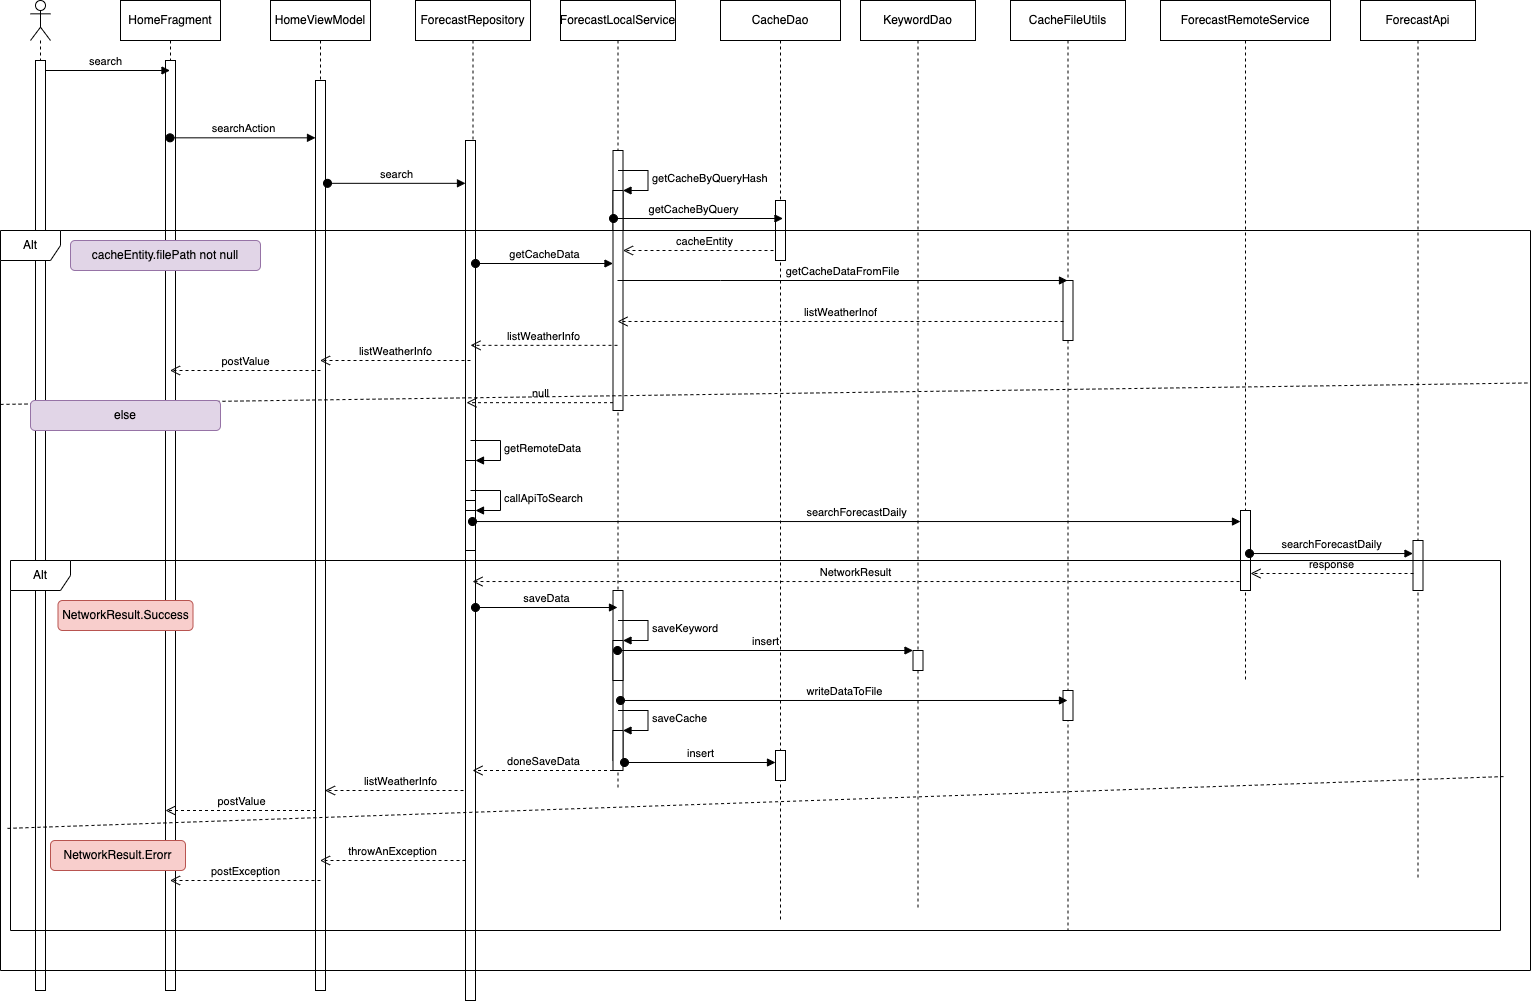

The diagram above was exported from draw.io. Its source (the exported page's mxGraphModel, read from the mxfile embedded in the PNG):
<mxGraphModel dx="2276" dy="716" grid="1" gridSize="10" guides="1" tooltips="1" connect="1" arrows="1" fold="1" page="1" pageScale="1" pageWidth="850" pageHeight="1100" math="0" shadow="0">
  <root>
    <mxCell id="0" />
    <mxCell id="1" parent="0" />
    <mxCell id="MjYnLjfMQESjgnIkKwhb-21" value="CacheFileUtils" style="shape=umlLifeline;perimeter=lifelinePerimeter;whiteSpace=wrap;html=1;container=1;collapsible=0;recursiveResize=0;outlineConnect=0;" vertex="1" parent="1">
      <mxGeometry x="970" y="40" width="115" height="930" as="geometry" />
    </mxCell>
    <mxCell id="MjYnLjfMQESjgnIkKwhb-58" value="" style="html=1;points=[];perimeter=orthogonalPerimeter;" vertex="1" parent="MjYnLjfMQESjgnIkKwhb-21">
      <mxGeometry x="52.5" y="690" width="10" height="30" as="geometry" />
    </mxCell>
    <mxCell id="MjYnLjfMQESjgnIkKwhb-32" value="" style="html=1;points=[];perimeter=orthogonalPerimeter;" vertex="1" parent="1">
      <mxGeometry x="1022.5" y="320" width="10" height="60" as="geometry" />
    </mxCell>
    <mxCell id="MjYnLjfMQESjgnIkKwhb-1" value="HomeFragment" style="shape=umlLifeline;perimeter=lifelinePerimeter;whiteSpace=wrap;html=1;container=1;collapsible=0;recursiveResize=0;outlineConnect=0;" vertex="1" parent="1">
      <mxGeometry x="80" y="40" width="100" height="990" as="geometry" />
    </mxCell>
    <mxCell id="MjYnLjfMQESjgnIkKwhb-13" value="" style="html=1;points=[];perimeter=orthogonalPerimeter;" vertex="1" parent="MjYnLjfMQESjgnIkKwhb-1">
      <mxGeometry x="45" y="60" width="10" height="930" as="geometry" />
    </mxCell>
    <mxCell id="MjYnLjfMQESjgnIkKwhb-66" value="postValue" style="html=1;verticalAlign=bottom;endArrow=open;dashed=1;endSize=8;rounded=0;" edge="1" parent="MjYnLjfMQESjgnIkKwhb-1">
      <mxGeometry relative="1" as="geometry">
        <mxPoint x="195.5" y="810" as="sourcePoint" />
        <mxPoint x="45" y="810" as="targetPoint" />
      </mxGeometry>
    </mxCell>
    <mxCell id="MjYnLjfMQESjgnIkKwhb-2" value="HomeViewModel" style="shape=umlLifeline;perimeter=lifelinePerimeter;whiteSpace=wrap;html=1;container=1;collapsible=0;recursiveResize=0;outlineConnect=0;" vertex="1" parent="1">
      <mxGeometry x="230" y="40" width="100" height="990" as="geometry" />
    </mxCell>
    <mxCell id="MjYnLjfMQESjgnIkKwhb-15" value="" style="html=1;points=[];perimeter=orthogonalPerimeter;" vertex="1" parent="MjYnLjfMQESjgnIkKwhb-2">
      <mxGeometry x="45" y="80" width="10" height="910" as="geometry" />
    </mxCell>
    <mxCell id="MjYnLjfMQESjgnIkKwhb-65" value="listWeatherInfo" style="html=1;verticalAlign=bottom;endArrow=open;dashed=1;endSize=8;rounded=0;" edge="1" parent="MjYnLjfMQESjgnIkKwhb-2">
      <mxGeometry relative="1" as="geometry">
        <mxPoint x="205" y="790" as="sourcePoint" />
        <mxPoint x="54.5" y="790" as="targetPoint" />
      </mxGeometry>
    </mxCell>
    <mxCell id="MjYnLjfMQESjgnIkKwhb-3" value="ForecastRepository&lt;br&gt;" style="shape=umlLifeline;perimeter=lifelinePerimeter;whiteSpace=wrap;html=1;container=1;collapsible=0;recursiveResize=0;outlineConnect=0;" vertex="1" parent="1">
      <mxGeometry x="375" y="40" width="115" height="1000" as="geometry" />
    </mxCell>
    <mxCell id="MjYnLjfMQESjgnIkKwhb-17" value="" style="html=1;points=[];perimeter=orthogonalPerimeter;" vertex="1" parent="MjYnLjfMQESjgnIkKwhb-3">
      <mxGeometry x="50" y="140" width="10" height="860" as="geometry" />
    </mxCell>
    <mxCell id="MjYnLjfMQESjgnIkKwhb-38" value="" style="html=1;points=[];perimeter=orthogonalPerimeter;" vertex="1" parent="MjYnLjfMQESjgnIkKwhb-3">
      <mxGeometry x="50" y="460" width="10" height="40" as="geometry" />
    </mxCell>
    <mxCell id="MjYnLjfMQESjgnIkKwhb-39" value="getRemoteData" style="edgeStyle=orthogonalEdgeStyle;html=1;align=left;spacingLeft=2;endArrow=block;rounded=0;entryX=1;entryY=0;" edge="1" target="MjYnLjfMQESjgnIkKwhb-38" parent="MjYnLjfMQESjgnIkKwhb-3">
      <mxGeometry relative="1" as="geometry">
        <mxPoint x="55" y="440" as="sourcePoint" />
        <Array as="points">
          <mxPoint x="85" y="440" />
        </Array>
      </mxGeometry>
    </mxCell>
    <mxCell id="MjYnLjfMQESjgnIkKwhb-40" value="" style="html=1;points=[];perimeter=orthogonalPerimeter;" vertex="1" parent="MjYnLjfMQESjgnIkKwhb-3">
      <mxGeometry x="50" y="510" width="10" height="40" as="geometry" />
    </mxCell>
    <mxCell id="MjYnLjfMQESjgnIkKwhb-41" value="callApiToSearch" style="edgeStyle=orthogonalEdgeStyle;html=1;align=left;spacingLeft=2;endArrow=block;rounded=0;entryX=1;entryY=0;" edge="1" target="MjYnLjfMQESjgnIkKwhb-40" parent="MjYnLjfMQESjgnIkKwhb-3">
      <mxGeometry relative="1" as="geometry">
        <mxPoint x="55" y="490" as="sourcePoint" />
        <Array as="points">
          <mxPoint x="85" y="490" />
        </Array>
      </mxGeometry>
    </mxCell>
    <mxCell id="MjYnLjfMQESjgnIkKwhb-4" value="ForecastLocalService" style="shape=umlLifeline;perimeter=lifelinePerimeter;whiteSpace=wrap;html=1;container=1;collapsible=0;recursiveResize=0;outlineConnect=0;" vertex="1" parent="1">
      <mxGeometry x="520" y="40" width="115" height="790" as="geometry" />
    </mxCell>
    <mxCell id="MjYnLjfMQESjgnIkKwhb-19" value="" style="html=1;points=[];perimeter=orthogonalPerimeter;" vertex="1" parent="MjYnLjfMQESjgnIkKwhb-4">
      <mxGeometry x="52.5" y="150" width="10" height="260" as="geometry" />
    </mxCell>
    <mxCell id="MjYnLjfMQESjgnIkKwhb-22" value="" style="html=1;points=[];perimeter=orthogonalPerimeter;" vertex="1" parent="MjYnLjfMQESjgnIkKwhb-4">
      <mxGeometry x="52.5" y="190" width="10" height="40" as="geometry" />
    </mxCell>
    <mxCell id="MjYnLjfMQESjgnIkKwhb-23" value="getCacheByQueryHash" style="edgeStyle=orthogonalEdgeStyle;html=1;align=left;spacingLeft=2;endArrow=block;rounded=0;entryX=1;entryY=0;" edge="1" target="MjYnLjfMQESjgnIkKwhb-22" parent="MjYnLjfMQESjgnIkKwhb-4">
      <mxGeometry relative="1" as="geometry">
        <mxPoint x="57.5" y="170" as="sourcePoint" />
        <Array as="points">
          <mxPoint x="87.5" y="170" />
        </Array>
      </mxGeometry>
    </mxCell>
    <mxCell id="MjYnLjfMQESjgnIkKwhb-50" value="" style="html=1;points=[];perimeter=orthogonalPerimeter;" vertex="1" parent="MjYnLjfMQESjgnIkKwhb-4">
      <mxGeometry x="52.5" y="590" width="10" height="170" as="geometry" />
    </mxCell>
    <mxCell id="MjYnLjfMQESjgnIkKwhb-51" value="" style="html=1;points=[];perimeter=orthogonalPerimeter;" vertex="1" parent="MjYnLjfMQESjgnIkKwhb-4">
      <mxGeometry x="52.5" y="640" width="10" height="40" as="geometry" />
    </mxCell>
    <mxCell id="MjYnLjfMQESjgnIkKwhb-52" value="saveKeyword" style="edgeStyle=orthogonalEdgeStyle;html=1;align=left;spacingLeft=2;endArrow=block;rounded=0;entryX=1;entryY=0;" edge="1" target="MjYnLjfMQESjgnIkKwhb-51" parent="MjYnLjfMQESjgnIkKwhb-4">
      <mxGeometry relative="1" as="geometry">
        <mxPoint x="57.5" y="620" as="sourcePoint" />
        <Array as="points">
          <mxPoint x="87.5" y="620" />
        </Array>
      </mxGeometry>
    </mxCell>
    <mxCell id="MjYnLjfMQESjgnIkKwhb-59" value="" style="html=1;points=[];perimeter=orthogonalPerimeter;" vertex="1" parent="MjYnLjfMQESjgnIkKwhb-4">
      <mxGeometry x="52.5" y="730" width="10" height="40" as="geometry" />
    </mxCell>
    <mxCell id="MjYnLjfMQESjgnIkKwhb-60" value="saveCache" style="edgeStyle=orthogonalEdgeStyle;html=1;align=left;spacingLeft=2;endArrow=block;rounded=0;entryX=1;entryY=0;" edge="1" target="MjYnLjfMQESjgnIkKwhb-59" parent="MjYnLjfMQESjgnIkKwhb-4">
      <mxGeometry relative="1" as="geometry">
        <mxPoint x="57.5" y="710" as="sourcePoint" />
        <Array as="points">
          <mxPoint x="87.5" y="710" />
        </Array>
      </mxGeometry>
    </mxCell>
    <mxCell id="MjYnLjfMQESjgnIkKwhb-30" value="cacheEntity" style="html=1;verticalAlign=bottom;endArrow=open;dashed=1;endSize=8;rounded=0;" edge="1" parent="MjYnLjfMQESjgnIkKwhb-4">
      <mxGeometry relative="1" as="geometry">
        <mxPoint x="225" y="250" as="sourcePoint" />
        <mxPoint x="62.5" y="250" as="targetPoint" />
      </mxGeometry>
    </mxCell>
    <mxCell id="MjYnLjfMQESjgnIkKwhb-64" value="doneSaveData" style="html=1;verticalAlign=bottom;endArrow=open;dashed=1;endSize=8;rounded=0;" edge="1" parent="MjYnLjfMQESjgnIkKwhb-4" target="MjYnLjfMQESjgnIkKwhb-3">
      <mxGeometry relative="1" as="geometry">
        <mxPoint x="52.5" y="770" as="sourcePoint" />
        <mxPoint x="-27.5" y="770" as="targetPoint" />
      </mxGeometry>
    </mxCell>
    <mxCell id="MjYnLjfMQESjgnIkKwhb-6" value="CacheDao" style="shape=umlLifeline;perimeter=lifelinePerimeter;whiteSpace=wrap;html=1;container=1;collapsible=0;recursiveResize=0;outlineConnect=0;" vertex="1" parent="1">
      <mxGeometry x="680" y="40" width="120" height="920" as="geometry" />
    </mxCell>
    <mxCell id="MjYnLjfMQESjgnIkKwhb-28" value="" style="html=1;points=[];perimeter=orthogonalPerimeter;" vertex="1" parent="MjYnLjfMQESjgnIkKwhb-6">
      <mxGeometry x="55" y="200" width="10" height="60" as="geometry" />
    </mxCell>
    <mxCell id="MjYnLjfMQESjgnIkKwhb-63" value="" style="html=1;points=[];perimeter=orthogonalPerimeter;" vertex="1" parent="MjYnLjfMQESjgnIkKwhb-6">
      <mxGeometry x="55" y="750" width="10" height="30" as="geometry" />
    </mxCell>
    <mxCell id="MjYnLjfMQESjgnIkKwhb-7" value="KeywordDao" style="shape=umlLifeline;perimeter=lifelinePerimeter;whiteSpace=wrap;html=1;container=1;collapsible=0;recursiveResize=0;outlineConnect=0;" vertex="1" parent="1">
      <mxGeometry x="820" y="40" width="115" height="910" as="geometry" />
    </mxCell>
    <mxCell id="MjYnLjfMQESjgnIkKwhb-56" value="" style="html=1;points=[];perimeter=orthogonalPerimeter;" vertex="1" parent="MjYnLjfMQESjgnIkKwhb-7">
      <mxGeometry x="52.5" y="650" width="10" height="20" as="geometry" />
    </mxCell>
    <mxCell id="MjYnLjfMQESjgnIkKwhb-8" value="ForecastRemoteService" style="shape=umlLifeline;perimeter=lifelinePerimeter;whiteSpace=wrap;html=1;container=1;collapsible=0;recursiveResize=0;outlineConnect=0;" vertex="1" parent="1">
      <mxGeometry x="1120" y="40" width="170" height="680" as="geometry" />
    </mxCell>
    <mxCell id="MjYnLjfMQESjgnIkKwhb-43" value="" style="html=1;points=[];perimeter=orthogonalPerimeter;" vertex="1" parent="MjYnLjfMQESjgnIkKwhb-8">
      <mxGeometry x="80" y="510" width="10" height="80" as="geometry" />
    </mxCell>
    <mxCell id="MjYnLjfMQESjgnIkKwhb-9" value="ForecastApi" style="shape=umlLifeline;perimeter=lifelinePerimeter;whiteSpace=wrap;html=1;container=1;collapsible=0;recursiveResize=0;outlineConnect=0;" vertex="1" parent="1">
      <mxGeometry x="1320" y="40" width="115" height="880" as="geometry" />
    </mxCell>
    <mxCell id="MjYnLjfMQESjgnIkKwhb-44" value="" style="html=1;points=[];perimeter=orthogonalPerimeter;" vertex="1" parent="MjYnLjfMQESjgnIkKwhb-9">
      <mxGeometry x="52.5" y="540" width="10" height="50" as="geometry" />
    </mxCell>
    <mxCell id="MjYnLjfMQESjgnIkKwhb-14" value="search" style="html=1;verticalAlign=bottom;startArrow=oval;endArrow=block;startSize=8;rounded=0;" edge="1" parent="1">
      <mxGeometry relative="1" as="geometry">
        <mxPoint y="110" as="sourcePoint" />
        <mxPoint x="129.5" y="110" as="targetPoint" />
      </mxGeometry>
    </mxCell>
    <mxCell id="MjYnLjfMQESjgnIkKwhb-16" value="searchAction" style="html=1;verticalAlign=bottom;startArrow=oval;endArrow=block;startSize=8;rounded=0;entryX=0;entryY=0.063;entryDx=0;entryDy=0;entryPerimeter=0;" edge="1" target="MjYnLjfMQESjgnIkKwhb-15" parent="1" source="MjYnLjfMQESjgnIkKwhb-1">
      <mxGeometry relative="1" as="geometry">
        <mxPoint x="-190" y="305" as="sourcePoint" />
        <mxPoint x="-40" y="305" as="targetPoint" />
      </mxGeometry>
    </mxCell>
    <mxCell id="MjYnLjfMQESjgnIkKwhb-18" value="search" style="html=1;verticalAlign=bottom;startArrow=oval;endArrow=block;startSize=8;rounded=0;exitX=1.2;exitY=0.113;exitDx=0;exitDy=0;exitPerimeter=0;" edge="1" target="MjYnLjfMQESjgnIkKwhb-17" parent="1" source="MjYnLjfMQESjgnIkKwhb-15">
      <mxGeometry relative="1" as="geometry">
        <mxPoint x="370" y="160" as="sourcePoint" />
      </mxGeometry>
    </mxCell>
    <mxCell id="MjYnLjfMQESjgnIkKwhb-20" value="getCacheData" style="html=1;verticalAlign=bottom;startArrow=oval;endArrow=block;startSize=8;rounded=0;exitX=0.522;exitY=0.263;exitDx=0;exitDy=0;exitPerimeter=0;" edge="1" target="MjYnLjfMQESjgnIkKwhb-19" parent="1" source="MjYnLjfMQESjgnIkKwhb-3">
      <mxGeometry relative="1" as="geometry">
        <mxPoint x="510" y="200" as="sourcePoint" />
      </mxGeometry>
    </mxCell>
    <mxCell id="MjYnLjfMQESjgnIkKwhb-25" value="" style="shape=umlLifeline;participant=umlActor;perimeter=lifelinePerimeter;whiteSpace=wrap;html=1;container=1;collapsible=0;recursiveResize=0;verticalAlign=top;spacingTop=36;outlineConnect=0;" vertex="1" parent="1">
      <mxGeometry x="-10" y="40" width="20" height="990" as="geometry" />
    </mxCell>
    <mxCell id="MjYnLjfMQESjgnIkKwhb-26" value="" style="html=1;points=[];perimeter=orthogonalPerimeter;" vertex="1" parent="MjYnLjfMQESjgnIkKwhb-25">
      <mxGeometry x="5" y="60" width="10" height="930" as="geometry" />
    </mxCell>
    <mxCell id="MjYnLjfMQESjgnIkKwhb-29" value="getCacheByQuery" style="html=1;verticalAlign=bottom;startArrow=oval;startFill=1;endArrow=block;startSize=8;rounded=0;exitX=-0.25;exitY=0.5;exitDx=0;exitDy=0;exitPerimeter=0;" edge="1" parent="1">
      <mxGeometry x="-0.056" width="60" relative="1" as="geometry">
        <mxPoint x="573" y="258" as="sourcePoint" />
        <mxPoint x="742.5" y="258" as="targetPoint" />
        <Array as="points">
          <mxPoint x="633" y="258" />
        </Array>
        <mxPoint as="offset" />
      </mxGeometry>
    </mxCell>
    <mxCell id="MjYnLjfMQESjgnIkKwhb-31" value="getCacheDataFromFile" style="html=1;verticalAlign=bottom;endArrow=block;rounded=0;" edge="1" parent="1" source="MjYnLjfMQESjgnIkKwhb-4" target="MjYnLjfMQESjgnIkKwhb-21">
      <mxGeometry width="80" relative="1" as="geometry">
        <mxPoint x="500" y="390" as="sourcePoint" />
        <mxPoint x="580" y="390" as="targetPoint" />
        <Array as="points">
          <mxPoint x="680" y="320" />
        </Array>
      </mxGeometry>
    </mxCell>
    <mxCell id="MjYnLjfMQESjgnIkKwhb-33" value="listWeatherInof" style="html=1;verticalAlign=bottom;endArrow=open;dashed=1;endSize=8;rounded=0;exitX=0.05;exitY=0.683;exitDx=0;exitDy=0;exitPerimeter=0;" edge="1" parent="1" source="MjYnLjfMQESjgnIkKwhb-32" target="MjYnLjfMQESjgnIkKwhb-4">
      <mxGeometry relative="1" as="geometry">
        <mxPoint x="580" y="390" as="sourcePoint" />
        <mxPoint x="500" y="390" as="targetPoint" />
      </mxGeometry>
    </mxCell>
    <mxCell id="MjYnLjfMQESjgnIkKwhb-34" value="listWeatherInfo" style="html=1;verticalAlign=bottom;endArrow=open;dashed=1;endSize=8;rounded=0;entryX=0.5;entryY=0.458;entryDx=0;entryDy=0;entryPerimeter=0;" edge="1" parent="1">
      <mxGeometry relative="1" as="geometry">
        <mxPoint x="577" y="384.8399999999999" as="sourcePoint" />
        <mxPoint x="430" y="384.8399999999999" as="targetPoint" />
      </mxGeometry>
    </mxCell>
    <mxCell id="MjYnLjfMQESjgnIkKwhb-35" value="listWeatherInfo" style="html=1;verticalAlign=bottom;endArrow=open;dashed=1;endSize=8;rounded=0;" edge="1" parent="1" target="MjYnLjfMQESjgnIkKwhb-2">
      <mxGeometry relative="1" as="geometry">
        <mxPoint x="430" y="400" as="sourcePoint" />
        <mxPoint x="440" y="394.8399999999999" as="targetPoint" />
      </mxGeometry>
    </mxCell>
    <mxCell id="MjYnLjfMQESjgnIkKwhb-36" value="postValue" style="html=1;verticalAlign=bottom;endArrow=open;dashed=1;endSize=8;rounded=0;" edge="1" parent="1" target="MjYnLjfMQESjgnIkKwhb-1">
      <mxGeometry relative="1" as="geometry">
        <mxPoint x="280" y="410" as="sourcePoint" />
        <mxPoint x="289.5" y="410" as="targetPoint" />
      </mxGeometry>
    </mxCell>
    <mxCell id="MjYnLjfMQESjgnIkKwhb-37" value="null" style="html=1;verticalAlign=bottom;endArrow=open;dashed=1;endSize=8;rounded=0;entryX=0.1;entryY=0.517;entryDx=0;entryDy=0;entryPerimeter=0;" edge="1" parent="1">
      <mxGeometry relative="1" as="geometry">
        <mxPoint x="572.5" y="442.1600000000001" as="sourcePoint" />
        <mxPoint x="426" y="442.1600000000001" as="targetPoint" />
      </mxGeometry>
    </mxCell>
    <mxCell id="MjYnLjfMQESjgnIkKwhb-42" value="searchForecastDaily" style="html=1;verticalAlign=bottom;startArrow=oval;startFill=1;endArrow=block;startSize=8;rounded=0;entryX=0;entryY=0.138;entryDx=0;entryDy=0;entryPerimeter=0;" edge="1" parent="1" source="MjYnLjfMQESjgnIkKwhb-3" target="MjYnLjfMQESjgnIkKwhb-43">
      <mxGeometry width="60" relative="1" as="geometry">
        <mxPoint x="630" y="580" as="sourcePoint" />
        <mxPoint x="1160" y="560" as="targetPoint" />
      </mxGeometry>
    </mxCell>
    <mxCell id="MjYnLjfMQESjgnIkKwhb-46" value="searchForecastDaily" style="html=1;verticalAlign=bottom;startArrow=oval;startFill=1;endArrow=block;startSize=8;rounded=0;exitX=0.9;exitY=0.538;exitDx=0;exitDy=0;exitPerimeter=0;" edge="1" parent="1" source="MjYnLjfMQESjgnIkKwhb-43" target="MjYnLjfMQESjgnIkKwhb-44">
      <mxGeometry width="60" relative="1" as="geometry">
        <mxPoint x="940" y="670" as="sourcePoint" />
        <mxPoint x="1000" y="670" as="targetPoint" />
      </mxGeometry>
    </mxCell>
    <mxCell id="MjYnLjfMQESjgnIkKwhb-47" value="response" style="html=1;verticalAlign=bottom;endArrow=open;dashed=1;endSize=8;rounded=0;exitX=0.05;exitY=0.66;exitDx=0;exitDy=0;exitPerimeter=0;" edge="1" parent="1" source="MjYnLjfMQESjgnIkKwhb-44" target="MjYnLjfMQESjgnIkKwhb-43">
      <mxGeometry relative="1" as="geometry">
        <mxPoint x="1010" y="670" as="sourcePoint" />
        <mxPoint x="930" y="670" as="targetPoint" />
      </mxGeometry>
    </mxCell>
    <mxCell id="MjYnLjfMQESjgnIkKwhb-48" value="NetworkResult" style="html=1;verticalAlign=bottom;endArrow=open;dashed=1;endSize=8;rounded=0;exitX=-0.1;exitY=0.888;exitDx=0;exitDy=0;exitPerimeter=0;" edge="1" parent="1" source="MjYnLjfMQESjgnIkKwhb-43" target="MjYnLjfMQESjgnIkKwhb-3">
      <mxGeometry relative="1" as="geometry">
        <mxPoint x="660" y="500" as="sourcePoint" />
        <mxPoint x="580" y="500" as="targetPoint" />
      </mxGeometry>
    </mxCell>
    <mxCell id="MjYnLjfMQESjgnIkKwhb-49" value="saveData" style="html=1;verticalAlign=bottom;startArrow=oval;startFill=1;endArrow=block;startSize=8;rounded=0;" edge="1" parent="1" target="MjYnLjfMQESjgnIkKwhb-4">
      <mxGeometry width="60" relative="1" as="geometry">
        <mxPoint x="435" y="647" as="sourcePoint" />
        <mxPoint x="520" y="647" as="targetPoint" />
      </mxGeometry>
    </mxCell>
    <mxCell id="MjYnLjfMQESjgnIkKwhb-53" value="insert" style="html=1;verticalAlign=bottom;startArrow=oval;startFill=1;endArrow=block;startSize=8;rounded=0;" edge="1" parent="1" source="MjYnLjfMQESjgnIkKwhb-4" target="MjYnLjfMQESjgnIkKwhb-56">
      <mxGeometry width="60" relative="1" as="geometry">
        <mxPoint x="700" y="700" as="sourcePoint" />
        <mxPoint x="760" y="700" as="targetPoint" />
      </mxGeometry>
    </mxCell>
    <mxCell id="MjYnLjfMQESjgnIkKwhb-57" value="writeDataToFile" style="html=1;verticalAlign=bottom;startArrow=oval;startFill=1;endArrow=block;startSize=8;rounded=0;exitX=0.75;exitY=0.647;exitDx=0;exitDy=0;exitPerimeter=0;" edge="1" parent="1" source="MjYnLjfMQESjgnIkKwhb-50" target="MjYnLjfMQESjgnIkKwhb-21">
      <mxGeometry width="60" relative="1" as="geometry">
        <mxPoint x="700" y="700" as="sourcePoint" />
        <mxPoint x="760" y="740" as="targetPoint" />
      </mxGeometry>
    </mxCell>
    <mxCell id="MjYnLjfMQESjgnIkKwhb-61" value="insert" style="html=1;verticalAlign=bottom;startArrow=oval;startFill=1;endArrow=block;startSize=8;rounded=0;exitX=1.15;exitY=0.8;exitDx=0;exitDy=0;exitPerimeter=0;" edge="1" parent="1" source="MjYnLjfMQESjgnIkKwhb-59" target="MjYnLjfMQESjgnIkKwhb-63">
      <mxGeometry width="60" relative="1" as="geometry">
        <mxPoint x="840" y="750" as="sourcePoint" />
        <mxPoint x="650" y="802" as="targetPoint" />
      </mxGeometry>
    </mxCell>
    <mxCell id="MjYnLjfMQESjgnIkKwhb-69" value="throwAnException" style="html=1;verticalAlign=bottom;endArrow=open;dashed=1;endSize=8;rounded=0;" edge="1" parent="1" target="MjYnLjfMQESjgnIkKwhb-2">
      <mxGeometry relative="1" as="geometry">
        <mxPoint x="425" y="900" as="sourcePoint" />
        <mxPoint x="345" y="900" as="targetPoint" />
      </mxGeometry>
    </mxCell>
    <mxCell id="MjYnLjfMQESjgnIkKwhb-70" value="postException" style="html=1;verticalAlign=bottom;endArrow=open;dashed=1;endSize=8;rounded=0;" edge="1" parent="1" target="MjYnLjfMQESjgnIkKwhb-1">
      <mxGeometry relative="1" as="geometry">
        <mxPoint x="280" y="920" as="sourcePoint" />
        <mxPoint x="200" y="920" as="targetPoint" />
      </mxGeometry>
    </mxCell>
    <mxCell id="MjYnLjfMQESjgnIkKwhb-71" value="Alt" style="shape=umlFrame;whiteSpace=wrap;html=1;" vertex="1" parent="1">
      <mxGeometry x="-40" y="270" width="1530" height="740" as="geometry" />
    </mxCell>
    <mxCell id="MjYnLjfMQESjgnIkKwhb-72" value="" style="endArrow=none;dashed=1;html=1;rounded=0;exitX=0;exitY=0.235;exitDx=0;exitDy=0;exitPerimeter=0;entryX=1;entryY=0.206;entryDx=0;entryDy=0;entryPerimeter=0;" edge="1" parent="1" source="MjYnLjfMQESjgnIkKwhb-71" target="MjYnLjfMQESjgnIkKwhb-71">
      <mxGeometry width="50" height="50" relative="1" as="geometry">
        <mxPoint x="530" y="420" as="sourcePoint" />
        <mxPoint x="580" y="370" as="targetPoint" />
      </mxGeometry>
    </mxCell>
    <mxCell id="MjYnLjfMQESjgnIkKwhb-73" value="cacheEntity.filePath not null" style="rounded=1;whiteSpace=wrap;html=1;fillColor=#e1d5e7;strokeColor=#9673a6;" vertex="1" parent="1">
      <mxGeometry x="30" y="280" width="190" height="30" as="geometry" />
    </mxCell>
    <mxCell id="MjYnLjfMQESjgnIkKwhb-74" value="else" style="rounded=1;whiteSpace=wrap;html=1;fillColor=#e1d5e7;strokeColor=#9673a6;" vertex="1" parent="1">
      <mxGeometry x="-10" y="440" width="190" height="30" as="geometry" />
    </mxCell>
    <mxCell id="MjYnLjfMQESjgnIkKwhb-75" value="Alt" style="shape=umlFrame;whiteSpace=wrap;html=1;" vertex="1" parent="1">
      <mxGeometry x="-30" y="600" width="1490" height="370" as="geometry" />
    </mxCell>
    <mxCell id="MjYnLjfMQESjgnIkKwhb-76" value="" style="endArrow=none;dashed=1;html=1;rounded=0;exitX=-0.002;exitY=0.724;exitDx=0;exitDy=0;exitPerimeter=0;entryX=1.002;entryY=0.584;entryDx=0;entryDy=0;entryPerimeter=0;" edge="1" parent="1" source="MjYnLjfMQESjgnIkKwhb-75" target="MjYnLjfMQESjgnIkKwhb-75">
      <mxGeometry width="50" height="50" relative="1" as="geometry">
        <mxPoint x="560" y="850" as="sourcePoint" />
        <mxPoint x="610" y="800" as="targetPoint" />
      </mxGeometry>
    </mxCell>
    <mxCell id="MjYnLjfMQESjgnIkKwhb-77" value="NetworkResult.Success" style="rounded=1;whiteSpace=wrap;html=1;fillColor=#f8cecc;strokeColor=#b85450;" vertex="1" parent="1">
      <mxGeometry x="17.5" y="640" width="135" height="30" as="geometry" />
    </mxCell>
    <mxCell id="MjYnLjfMQESjgnIkKwhb-78" value="NetworkResult.Erorr" style="rounded=1;whiteSpace=wrap;html=1;fillColor=#f8cecc;strokeColor=#b85450;" vertex="1" parent="1">
      <mxGeometry x="10" y="880" width="135" height="30" as="geometry" />
    </mxCell>
  </root>
</mxGraphModel>